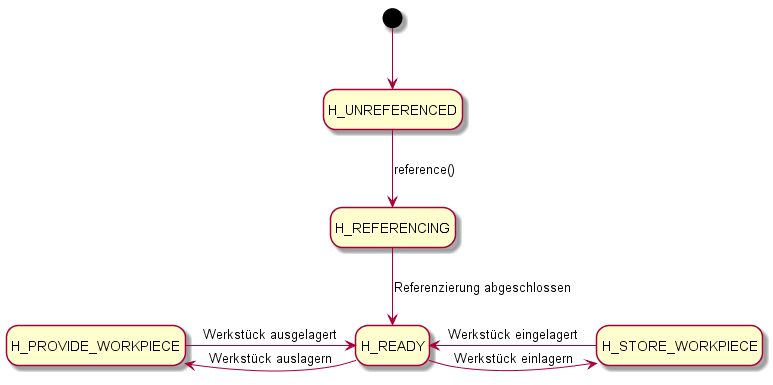

The diagram above was rendered by PlantUML. Its source (embedded in the PNG):
@startuml highbay-statemachine
hide empty description
[*] --> H_UNREFERENCED
H_UNREFERENCED --> H_REFERENCING: reference()

H_REFERENCING --> H_READY: Referenzierung abgeschlossen

H_READY -left-> H_PROVIDE_WORKPIECE: Werkstück auslagern
H_READY -right-> H_STORE_WORKPIECE: Werkstück einlagern

H_PROVIDE_WORKPIECE --> H_READY: Werkstück ausgelagert

H_STORE_WORKPIECE --> H_READY: Werkstück eingelagert
@enduml